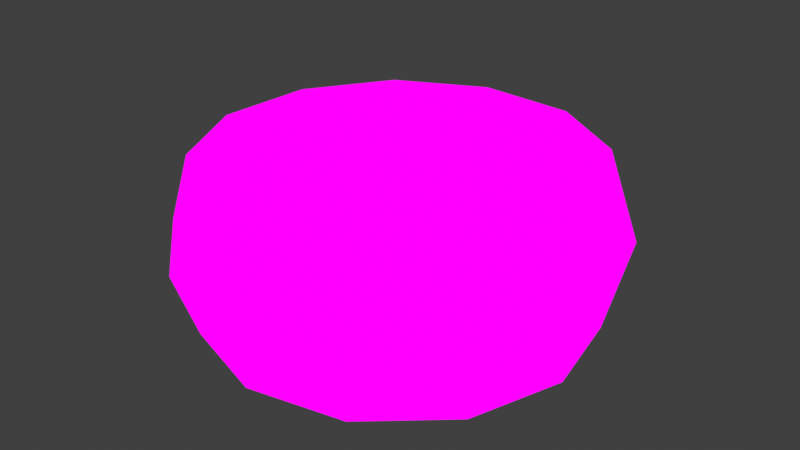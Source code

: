 # Source: BigTire.blend  (saved by Blender 3.2.14; exported with 4.5.12 LTS)
import bpy
from mathutils import Matrix  # noqa: F401  (used for matrix-valued properties, if any)

bpy.ops.wm.read_factory_settings(use_empty=True)
scene = bpy.context.scene
scene.name = 'Scene'

# ---- collections
col_collection = bpy.data.collections.new('Collection'); scene.collection.children.link(col_collection)

# ---- images (referenced by path relative to the original .blend; pixels are not part of the script)
import os
ASSET_DIR = os.environ.get("B2B_ASSET_DIR", "")  # directory of the original .blend (textures are referenced by path, not embedded)
HERE = os.path.dirname(os.path.abspath(__file__))  # packed textures are extracted next to this script under _unpacked/

def load_image(name, relpath, width, height, colorspace="sRGB"):
    """Load a texture the original file referenced (path relative to the .blend, or extracted next to this script)."""
    p = next((c for c in (os.path.join(HERE, relpath), os.path.join(ASSET_DIR, relpath)) if relpath and os.path.exists(c)), "")
    if p:
        img = bpy.data.images.load(p, check_existing=True)
        img.name = name
    else:  # same state as the original file: an image datablock whose file is absent (Cycles renders it pink)
        img = bpy.data.images.new(name, width, height)
        img.source = "FILE"
        img.filepath = "//" + (relpath or name)
    img.colorspace_settings.name = colorspace
    return img
img_basketthing_png_001 = load_image('basketTHing.png.001', 'basketTHing.png', 1024, 1024, 'sRGB')

# ---- materials (node trees are filled in below, after node groups)
mat_basketthing = bpy.data.materials.new('basketTHing')
mat_basketthing.alpha_threshold = 0.0
mat_basketthing.use_transparent_shadow = False
mat_basketthing.line_color = (0.0, 0.0, 0.0, 1.0)

# ---- material node trees
mat_basketthing.use_nodes = True; mat_basketthing.node_tree.nodes.clear()
_N = mat_basketthing.node_tree.nodes; _L = mat_basketthing.node_tree.links
n0 = _N.new('ShaderNodeOutputMaterial'); n0.name = 'Material Output'; n0.location = (400, 0)
n1 = _N.new('ShaderNodeLightPath'); n1.name = 'Light Path'; n1.location = (0, 250)
n2 = _N.new('ShaderNodeBsdfTransparent'); n2.name = 'Transparent BSDF'; n2.location = (-200, -100)
n3 = _N.new('ShaderNodeEmission'); n3.name = 'Emission'; n3.location = (-200, -200)
n4 = _N.new('ShaderNodeMixShader'); n4.name = 'Mix Shader'; n4.location = (200, 0)
n5 = _N.new('ShaderNodeMixShader'); n5.name = 'Mix Shader.001'; n5.location = (0, -100)
n6 = _N.new('ShaderNodeTexImage'); n6.name = 'Image Texture'; n6.location = (-500, 100)
n6.image = img_basketthing_png_001
n6.interpolation = 'Closest'
_L.new(n6.outputs[0], n3.inputs[0])
_L.new(n6.outputs[1], n5.inputs[0])
_L.new(n2.outputs[0], n5.inputs[1])
_L.new(n2.outputs[0], n4.inputs[1])
_L.new(n3.outputs[0], n5.inputs[2])
_L.new(n5.outputs[0], n4.inputs[2])
_L.new(n1.outputs[0], n4.inputs[0])
_L.new(n4.outputs[0], n0.inputs[0])
n0.is_active_output = True

# ---- world
world_world = bpy.data.worlds.new('World'); scene.world = world_world
world_world.use_nodes = True; world_world.node_tree.nodes.clear()
_N = world_world.node_tree.nodes; _L = world_world.node_tree.links
n0 = _N.new('ShaderNodeOutputWorld'); n0.name = 'World Output'; n0.location = (300, 300)
n1 = _N.new('ShaderNodeBackground'); n1.name = 'Background'; n1.location = (10, 300)
n1.inputs[0].default_value = (0.05088, 0.05088, 0.05088, 1.0)
_L.new(n1.outputs[0], n0.inputs[0])
n0.is_active_output = True
world_world.color = (0.05088, 0.05088, 0.05088)
world_world.use_sun_shadow = False
world_world.sun_shadow_jitter_overblur = 0.0

# ---- meshes
me_cube = bpy.data.meshes.new('Cube')
me_cube.from_pydata([(1.051, -0.5848, 0.2259), (0.1097, -0.9097, -0.506), (1.018, -1.139, 0.2259), (-0.803, -1.512, 0.2259), (-1.018, -0.4606, 0.2259), (0.803, -0.08791, 0.2259), (0.1097, -0.6903, -0.506), (-0.7121, 0.003028, 0.2259), (-0.2152, 0.2515, 0.2259), (-1.051, -1.015, 0.2259), (0.2152, -1.851, 0.2259), (-0.3394, -1.818, 0.2259), (0.3394, 0.2182, 0.2259), (0.7121, -1.603, 0.2259), (-0.4273, -0.3182, -0.006232), (-0.1291, -0.1691, -0.006232), (1.071, -0.8643, -0.6605), (0.3732, -0.5845, -0.6605), (0.8957, -1.391, -0.6605), (-0.96, -1.28, -0.6605), (-0.8957, -0.2086, -0.6605), (0.96, -0.32, -0.6605), (0.2155, -1.173, -0.6605), (-0.48, 0.16, -0.6605), (0.06431, 0.2713, -0.6605), (-1.071, -0.7357, -0.6605), (-0.06431, -1.871, -0.6605), (-0.5914, -1.696, -0.6605), (0.5914, 0.09566, -0.6605), (0.48, -1.76, -0.6605), (-0.3732, -1.015, -0.6605), (-0.2155, -0.4268, -0.6605), (-0.07289, 0.4144, -0.2173), (0.5441, 0.2882, -0.2173), (1.214, -0.7271, -0.2173), (1.088, -1.344, -0.2173), (-0.6704, 0.2153, -0.2173), (-1.015, -1.47, -0.2173), (0.6704, -1.815, -0.2173), (-1.214, -0.8729, -0.2173), (-0.5441, -1.888, -0.2173), (-1.088, -0.2559, -0.2173), (0.07289, -2.014, -0.2173), (1.015, -0.1296, -0.2173), (-0.1291, -0.1691, 0.2259), (-0.4273, -0.3182, 0.2259), (0.6424, -0.2303, 0.2872), (0.5697, -1.442, 0.2872), (0.6109, -1.004, 0.2259), (0.4273, -1.282, 0.2259), (-0.2564, -0.5109, -0.006232), (0.4818, -0.3727, 0.2259), (0.6309, -0.6709, 0.2259), (-0.4818, -1.227, 0.2259), (-0.2036, -1.411, 0.2259), (-0.07746, -0.4215, -0.006232), (-0.6309, -0.9291, 0.2259), (0.2036, -0.1891, 0.2259), (0.1291, -1.431, 0.2259), (-0.6109, -0.5964, 0.2259), (0.6109, -1.004, -0.006232), (0.4273, -1.282, -0.006232), (-0.2564, -0.5109, -0.506), (0.4818, -0.3727, -0.006232), (0.6309, -0.6709, -0.006232), (-0.4818, -1.227, -0.006232), (-0.2036, -1.411, -0.006232), (-0.07746, -0.4215, -0.506), (-0.6309, -0.9291, -0.006232), (0.2036, -0.1891, -0.006232), (0.1291, -1.431, -0.006232), (-0.6109, -0.5964, -0.006232), (0.3666, -0.9222, -0.006232), (0.2564, -1.089, -0.006232), (-0.5697, -0.1576, 0.2872), (0.2891, -0.5436, -0.006232), (0.3785, -0.7225, -0.006232), (-0.2891, -1.056, -0.006232), (-0.1222, -1.167, -0.006232), (-0.1721, 0.04119, 0.2872), (-0.3785, -0.8775, -0.006232), (0.1222, -0.4334, -0.006232), (0.07746, -1.179, -0.006232), (-0.3666, -0.6778, -0.006232), (0.3666, -0.9222, -0.506), (0.2564, -1.089, -0.506), (-0.1097, -0.6903, -0.506), (0.2891, -0.5436, -0.506), (0.3785, -0.7225, -0.506), (-0.2891, -1.056, -0.506), (-0.1222, -1.167, -0.506), (-0.1097, -0.9097, -0.506), (-0.3785, -0.8775, -0.506), (0.1222, -0.4334, -0.506), (0.07746, -1.179, -0.506), (-0.3666, -0.6778, -0.506), (0.2715, 0.01456, 0.2872), (0.1721, -1.641, 0.2872), (-0.2715, -1.615, 0.2872), (-0.6424, -1.37, 0.2872), (-0.8146, -0.5285, 0.2872), (-0.8412, -0.9721, 0.2872), (0.8146, -1.072, 0.2872), (0.8412, -0.6279, 0.2872)], [], [(103, 46, 51, 52), (79, 74, 45, 44), (97, 47, 49, 58), (46, 96, 57, 51), (98, 97, 58, 54), (99, 98, 54, 53), (36, 41, 4, 7), (41, 39, 9, 4), (39, 37, 3, 9), (32, 36, 7, 8), (33, 32, 8, 12), (43, 33, 12, 5), (34, 43, 5, 0), (35, 34, 0, 2), (38, 35, 2, 13), (42, 38, 13, 10), (40, 42, 10, 11), (37, 40, 11, 3), (101, 99, 53, 56), (100, 101, 56, 59), (102, 103, 52, 48), (22, 26, 27, 30), (28, 17, 31, 24), (21, 16, 17, 28), (18, 29, 26, 22), (30, 27, 19, 25), (24, 31, 20, 23), (36, 23, 20, 41), (41, 20, 25, 39), (39, 25, 19, 37), (32, 24, 23, 36), (33, 28, 24, 32), (43, 21, 28, 33), (34, 16, 21, 43), (35, 18, 16, 34), (38, 29, 18, 35), (42, 26, 29, 38), (40, 27, 26, 42), (37, 19, 27, 40), (17, 22, 30, 31), (16, 18, 22, 17), (31, 30, 25, 20), (45, 59, 71, 14), (52, 51, 63, 64), (57, 44, 15, 69), (44, 45, 14, 15), (58, 49, 61, 70), (56, 53, 65, 68), (54, 58, 70, 66), (49, 48, 60, 61), (59, 56, 68, 71), (47, 102, 48, 49), (96, 79, 44, 57), (74, 100, 59, 45), (64, 63, 75, 76), (69, 15, 55, 81), (15, 14, 50, 55), (70, 61, 73, 82), (68, 65, 77, 80), (66, 70, 82, 78), (61, 60, 72, 73), (71, 68, 80, 83), (60, 64, 76, 72), (51, 57, 69, 63), (53, 54, 66, 65), (48, 52, 64, 60), (81, 55, 67, 93), (55, 50, 62, 67), (82, 73, 85, 94), (80, 77, 89, 92), (78, 82, 94, 90), (73, 72, 84, 85), (83, 80, 92, 95), (72, 76, 88, 84), (77, 78, 90, 89), (14, 71, 83, 50), (63, 69, 81, 75), (65, 66, 78, 77), (1, 91, 90, 94), (93, 67, 86, 6), (87, 93, 6, 88), (84, 1, 94, 85), (91, 92, 89, 90), (67, 62, 95, 86), (6, 86, 91, 1), (88, 6, 1, 84), (86, 95, 92, 91), (76, 75, 87, 88), (50, 83, 95, 62), (75, 81, 93, 87), (7, 4, 100, 74), (12, 8, 79, 96), (13, 2, 102, 47), (2, 0, 103, 102), (4, 9, 101, 100), (9, 3, 99, 101), (3, 11, 98, 99), (11, 10, 97, 98), (5, 12, 96, 46), (10, 13, 47, 97), (8, 7, 74, 79), (0, 5, 46, 103)])
_uv = me_cube.uv_layers.new(name='UVMap')
_uv.uv.foreach_set('vector', [0.969, 0.5031, 0.969, 0.5031, 0.969, 0.5031, 0.969, 0.5031, 0.969, 0.5031, 0.969, 0.5031, 0.969, 0.5031, 0.969, 0.5031, 0.969, 0.5031, 0.969, 0.5031, 0.969, 0.5031, 0.969, 0.5031, 0.969, 0.5031, 0.969, 0.5031, 0.969, 0.5031, 0.969, 0.5031, 0.969, 0.5031, 0.969, 0.5031, 0.969, 0.5031, 0.969, 0.5031, 0.969, 0.5031, 0.969, 0.5031, 0.969, 0.5031, 0.969, 0.5031, 0.4435, 0.9395, 0.2931, 0.9395, 0.2931, 0.9999, 0.4435, 0.9999, 0.4435, 0.9395, 0.2931, 0.9395, 0.2931, 0.9999, 0.4435, 0.9999, 0.4435, 0.9395, 0.2931, 0.9395, 0.2931, 0.9999, 0.4435, 0.9999, 0.4435, 0.9395, 0.2931, 0.9395, 0.2931, 0.9999, 0.4435, 0.9999, 0.4435, 0.9395, 0.2931, 0.9395, 0.2931, 0.9999, 0.4435, 0.9999, 0.4435, 0.9395, 0.2931, 0.9395, 0.2931, 0.9999, 0.4435, 0.9999, 0.4435, 0.9395, 0.2931, 0.9395, 0.2931, 0.9999, 0.4435, 0.9999, 0.4435, 0.9395, 0.2931, 0.9395, 0.2931, 0.9999, 0.4435, 0.9999, 0.4435, 0.9395, 0.2931, 0.9395, 0.2931, 0.9999, 0.4435, 0.9999, 0.4435, 0.9395, 0.2931, 0.9395, 0.2931, 0.9999, 0.4435, 0.9999, 0.4435, 0.9395, 0.2931, 0.9395, 0.2931, 0.9999, 0.4435, 0.9999, 0.4435, 0.9395, 0.2931, 0.9395, 0.2931, 0.9999, 0.4435, 0.9999, 0.969, 0.5031, 0.969, 0.5031, 0.969, 0.5031, 0.969, 0.5031, 0.969, 0.5031, 0.969, 0.5031, 0.969, 0.5031, 0.969, 0.5031, 0.969, 0.5031, 0.969, 0.5031, 0.969, 0.5031, 0.969, 0.5031, 0.6874, 0.9168, 0.6874, 0.9999, 0.6251, 0.9999, 0.6251, 0.9168, 0.6874, 0.6668, 0.6874, 0.7499, 0.6251, 0.7499, 0.6251, 0.6668, 0.7499, 0.6668, 0.7499, 0.7499, 0.6876, 0.7499, 0.6876, 0.6668, 0.7499, 0.9168, 0.7499, 0.9999, 0.6876, 0.9999, 0.6876, 0.9168, 0.5624, 0.9168, 0.5624, 0.9999, 0.5001, 0.9999, 0.5001, 0.9168, 0.5624, 0.6668, 0.5624, 0.7499, 0.5001, 0.7499, 0.5001, 0.6668, 0.4435, 0.9395, 0.4435, 0.9999, 0.2931, 0.9999, 0.2931, 0.9395, 0.4435, 0.9395, 0.4435, 0.9999, 0.2931, 0.9999, 0.2931, 0.9395, 0.4435, 0.9395, 0.4435, 0.9999, 0.2931, 0.9999, 0.2931, 0.9395, 0.4435, 0.9395, 0.4435, 0.9999, 0.2931, 0.9999, 0.2931, 0.9395, 0.4435, 0.9395, 0.4435, 0.9999, 0.2931, 0.9999, 0.2931, 0.9395, 0.4435, 0.9395, 0.4435, 0.9999, 0.2931, 0.9999, 0.2931, 0.9395, 0.4435, 0.9395, 0.4435, 0.9999, 0.2931, 0.9999, 0.2931, 0.9395, 0.4435, 0.9395, 0.4435, 0.9999, 0.2931, 0.9999, 0.2931, 0.9395, 0.4435, 0.9395, 0.4435, 0.9999, 0.2931, 0.9999, 0.2931, 0.9395, 0.4435, 0.9395, 0.4435, 0.9999, 0.2931, 0.9999, 0.2931, 0.9395, 0.4435, 0.9395, 0.4435, 0.9999, 0.2931, 0.9999, 0.2931, 0.9395, 0.4435, 0.9395, 0.4435, 0.9999, 0.2931, 0.9999, 0.2931, 0.9395, 0.6874, 0.8335, 0.6874, 0.9165, 0.6251, 0.9165, 0.6251, 0.8335, 0.7499, 0.8335, 0.7499, 0.9165, 0.6876, 0.9165, 0.6876, 0.8335, 0.5624, 0.8335, 0.5624, 0.9165, 0.5001, 0.9165, 0.5001, 0.8335, 0.9688, 0.4999, 0.9688, 0.4999, 0.9688, 0.4999, 0.9688, 0.4999, 0.9688, 0.4999, 0.9688, 0.4999, 0.9688, 0.4999, 0.9688, 0.4999, 0.9688, 0.4999, 0.9688, 0.4999, 0.9688, 0.4999, 0.9688, 0.4999, 0.6874, 0.9999, 0.6251, 0.9999, 0.6251, 0.9999, 0.6874, 0.9999, 0.6874, 0.9999, 0.6251, 0.9999, 0.6251, 0.9999, 0.6874, 0.9999, 0.9688, 0.4999, 0.9688, 0.4999, 0.9688, 0.4999, 0.9688, 0.4999, 0.9688, 0.4999, 0.9688, 0.4999, 0.9688, 0.4999, 0.9688, 0.4999, 0.9688, 0.4999, 0.9688, 0.4999, 0.9688, 0.4999, 0.9688, 0.4999, 0.6874, 0.9999, 0.6251, 0.9999, 0.6251, 0.9999, 0.6874, 0.9999, 0.969, 0.5031, 0.969, 0.5031, 0.969, 0.5031, 0.969, 0.5031, 0.969, 0.5031, 0.969, 0.5031, 0.969, 0.5031, 0.969, 0.5031, 0.969, 0.5031, 0.969, 0.5031, 0.969, 0.5031, 0.969, 0.5031, 0.4435, 0.9608, 0.2931, 0.9608, 0.2931, 0.9608, 0.4435, 0.9608, 0.4435, 0.9608, 0.2931, 0.9608, 0.2931, 0.9608, 0.4435, 0.9608, 0.4435, 0.9608, 0.2931, 0.9608, 0.2931, 0.9608, 0.4435, 0.9608, 0.4435, 0.9608, 0.2931, 0.9608, 0.2931, 0.9608, 0.4435, 0.9608, 0.4435, 0.9608, 0.2931, 0.9608, 0.2931, 0.9608, 0.4435, 0.9608, 0.4435, 0.9608, 0.2931, 0.9608, 0.2931, 0.9608, 0.4435, 0.9608, 0.4435, 0.9608, 0.2931, 0.9608, 0.2931, 0.9608, 0.4435, 0.9608, 0.4435, 0.9608, 0.2931, 0.9608, 0.2931, 0.9608, 0.4435, 0.9608, 0.4435, 0.9608, 0.2931, 0.9608, 0.2931, 0.9608, 0.4435, 0.9608, 0.6874, 0.9999, 0.6251, 0.9999, 0.6251, 0.9999, 0.6874, 0.9999, 0.6874, 0.9999, 0.6251, 0.9999, 0.6251, 0.9999, 0.6874, 0.9999, 0.6874, 0.9999, 0.6251, 0.9999, 0.6251, 0.9999, 0.6874, 0.9999, 0.4435, 0.9999, 0.2931, 0.9999, 0.2931, 0.9999, 0.4435, 0.9999, 0.4435, 0.9999, 0.2931, 0.9999, 0.2931, 0.9999, 0.4435, 0.9999, 0.9684, 0.5064, 0.9684, 0.5064, 0.9684, 0.5064, 0.9684, 0.5064, 0.4435, 0.9999, 0.2931, 0.9999, 0.2931, 0.9999, 0.4435, 0.9999, 0.4435, 0.9999, 0.2931, 0.9999, 0.2931, 0.9999, 0.4435, 0.9999, 0.4435, 0.9999, 0.2931, 0.9999, 0.2931, 0.9999, 0.4435, 0.9999, 0.9684, 0.5064, 0.9684, 0.5064, 0.9684, 0.5064, 0.9684, 0.5064, 0.9684, 0.5064, 0.9684, 0.5064, 0.9684, 0.5064, 0.9684, 0.5064, 0.9684, 0.5064, 0.9684, 0.5064, 0.9684, 0.5064, 0.9684, 0.5064, 0.4435, 0.9608, 0.2931, 0.9608, 0.2931, 0.9608, 0.4435, 0.9608, 0.4435, 0.9608, 0.2931, 0.9608, 0.2931, 0.9608, 0.4435, 0.9608, 0.4435, 0.9608, 0.2931, 0.9608, 0.2931, 0.9608, 0.4435, 0.9608, 0.9706, 0.5008, 0.9706, 0.5008, 0.9706, 0.5008, 0.9706, 0.5008, 0.9706, 0.5008, 0.9706, 0.5008, 0.9706, 0.5008, 0.9706, 0.5008, 0.9706, 0.5008, 0.9706, 0.5008, 0.9706, 0.5008, 0.9706, 0.5008, 0.9706, 0.5008, 0.9706, 0.5008, 0.9706, 0.5008, 0.9706, 0.5008, 0.9706, 0.5008, 0.9706, 0.5008, 0.9706, 0.5008, 0.9706, 0.5008, 0.9706, 0.5008, 0.9706, 0.5008, 0.9706, 0.5008, 0.9706, 0.5008, 0.9706, 0.5008, 0.9706, 0.5008, 0.9706, 0.5008, 0.9706, 0.5008, 0.9706, 0.5008, 0.9706, 0.5008, 0.9706, 0.5008, 0.9706, 0.5008, 0.9706, 0.5008, 0.9706, 0.5008, 0.9706, 0.5008, 0.9706, 0.5008, 0.4435, 0.9999, 0.2931, 0.9999, 0.2931, 0.9999, 0.4435, 0.9999, 0.4435, 0.9999, 0.2931, 0.9999, 0.2931, 0.9999, 0.4435, 0.9999, 0.4435, 0.9999, 0.2931, 0.9999, 0.2931, 0.9999, 0.4435, 0.9999, 0.6874, 0.9937, 0.6251, 0.9937, 0.6251, 0.9937, 0.6874, 0.9937, 0.6874, 0.9937, 0.6251, 0.9937, 0.6251, 0.9937, 0.6874, 0.9937, 0.6874, 0.9937, 0.6251, 0.9937, 0.6251, 0.9937, 0.6874, 0.9937, 0.6874, 0.9937, 0.6251, 0.9937, 0.6251, 0.9937, 0.6874, 0.9937, 0.6874, 0.9937, 0.6251, 0.9937, 0.6251, 0.9937, 0.6874, 0.9937, 0.6874, 0.9937, 0.6251, 0.9937, 0.6251, 0.9937, 0.6874, 0.9937, 0.6874, 0.9937, 0.6251, 0.9937, 0.6251, 0.9937, 0.6874, 0.9937, 0.6874, 0.9937, 0.6251, 0.9937, 0.6251, 0.9937, 0.6874, 0.9937, 0.6874, 0.9937, 0.6251, 0.9937, 0.6251, 0.9937, 0.6874, 0.9937, 0.6874, 0.9937, 0.6251, 0.9937, 0.6251, 0.9937, 0.6874, 0.9937, 0.6874, 0.9937, 0.6251, 0.9937, 0.6251, 0.9937, 0.6874, 0.9937, 0.6874, 0.9937, 0.6251, 0.9937, 0.6251, 0.9937, 0.6874, 0.9937])
me_cube.materials.append(mat_basketthing)
me_cube.use_remesh_preserve_volume = False
me_cube.use_remesh_preserve_attributes = False
me_cube.use_mirror_vertex_groups = False
me_cube.update()

# ---- objects
ob_cube = bpy.data.objects.new('Cube', me_cube)

# ---- transforms, parenting, visibility, modifiers, constraints
ob_cube.location = (0.25, 0.75, 0.6364)
ob_cube.lock_rotations_4d = False
ob_cube.empty_display_type = 'ARROWS'
ob_cube.lineart.crease_threshold = 0.0

# ---- collection membership
col_collection.objects.link(ob_cube)

# ---- scene / render settings (as saved in the file)
scene.frame_start = 1; scene.frame_end = 250; scene.frame_set(1)
scene.render.engine = 'BLENDER_EEVEE_NEXT'
scene.cycles.use_denoising = False
scene.cycles.samples = 128
scene.cycles.sampling_pattern = 'TABULATED_SOBOL'
scene.cycles.use_adaptive_sampling = False
scene.cycles.use_light_tree = False
scene.eevee.taa_samples = 1
scene.eevee.use_taa_reprojection = False
scene.view_settings.view_transform = 'Standard'
bpy.context.view_layer.update()

# ---- added for rendering (the .blend has no active camera): camera
cam_auto = bpy.data.cameras.new('AutoCamera')
cam_auto.lens = 50.0
cam_auto.sensor_width = 36.0
cam_auto.clip_end = 1000.0
ob_auto_camera = bpy.data.objects.new('AutoCamera', cam_auto)
scene.collection.objects.link(ob_auto_camera)
ob_auto_camera.location = (3.54689, -4.00627, 3.08723)
ob_auto_camera.rotation_euler = (1.09748, -7.21219e-08, 0.694738)
scene.camera = ob_auto_camera
bpy.context.view_layer.update()
